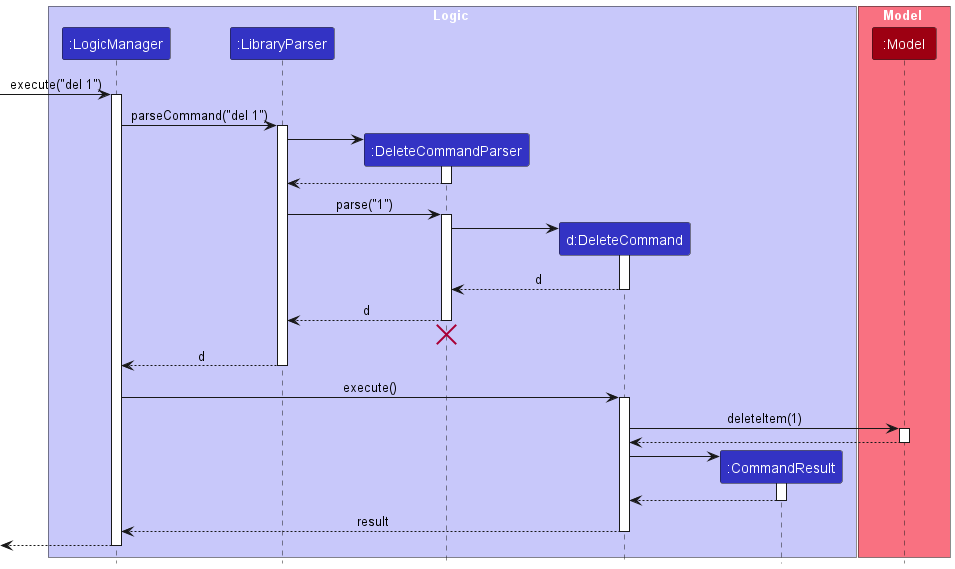

The diagram above was rendered by PlantUML. Its source (embedded in the PNG):
@startuml
!include style.puml

box Logic LOGIC_COLOR_T1
participant ":LogicManager" as LogicManager LOGIC_COLOR
participant ":LibraryParser" as LibraryParser LOGIC_COLOR
participant ":DeleteCommandParser" as DeleteCommandParser LOGIC_COLOR
participant "d:DeleteCommand" as DeleteCommand LOGIC_COLOR
participant ":CommandResult" as CommandResult LOGIC_COLOR
end box

box Model MODEL_COLOR_T1
participant ":Model" as Model MODEL_COLOR
end box

[-> LogicManager : execute("del 1")
activate LogicManager

LogicManager -> LibraryParser : parseCommand("del 1")
activate LibraryParser

create DeleteCommandParser
LibraryParser -> DeleteCommandParser
activate DeleteCommandParser

DeleteCommandParser --> LibraryParser
deactivate DeleteCommandParser

LibraryParser -> DeleteCommandParser : parse("1")
activate DeleteCommandParser

create DeleteCommand
DeleteCommandParser -> DeleteCommand
activate DeleteCommand

DeleteCommand --> DeleteCommandParser : d
deactivate DeleteCommand

DeleteCommandParser --> LibraryParser : d
deactivate DeleteCommandParser
'Hidden arrow to position the destroy marker below the end of the activation bar.
DeleteCommandParser -[hidden]-> LibraryParser
destroy DeleteCommandParser

LibraryParser --> LogicManager : d
deactivate LibraryParser

LogicManager -> DeleteCommand : execute()
activate DeleteCommand

DeleteCommand -> Model : deleteItem(1)
activate Model

Model --> DeleteCommand
deactivate Model

create CommandResult
DeleteCommand -> CommandResult
activate CommandResult

CommandResult --> DeleteCommand
deactivate CommandResult

DeleteCommand --> LogicManager : result
deactivate DeleteCommand

[<--LogicManager
deactivate LogicManager
@enduml